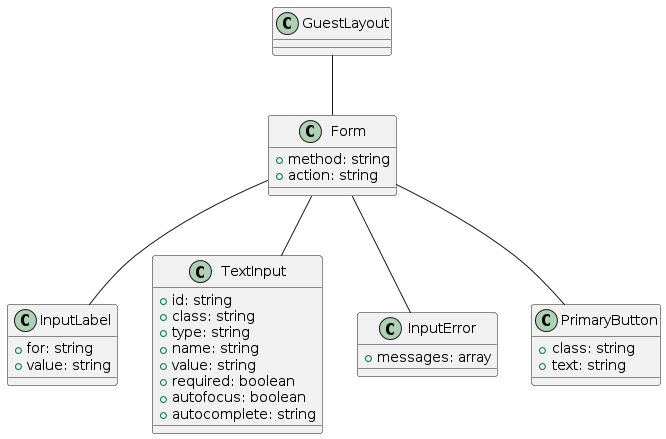

The diagram above was rendered by PlantUML. Its source (embedded in the PNG):
@startuml
class GuestLayout

class Form {
    +method: string
    +action: string
}

class InputLabel {
    +for: string
    +value: string
}

class TextInput {
    +id: string
    +class: string
    +type: string
    +name: string
    +value: string
    +required: boolean
    +autofocus: boolean
    +autocomplete: string
}

class InputError {
    +messages: array
}

class PrimaryButton {
    +class: string
    +text: string
}

GuestLayout -- Form
Form -- InputLabel
Form -- TextInput
Form -- InputError
Form -- PrimaryButton
@enduml